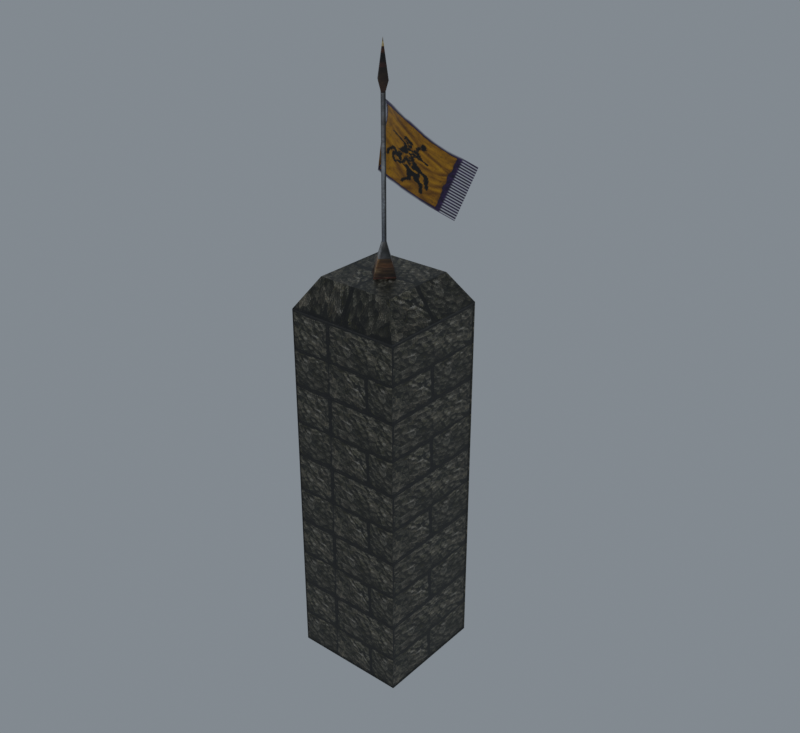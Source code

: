 # Source: import.blend  (saved by Blender 5.2.45; exported with 4.5.12 LTS)
import bpy
from mathutils import Matrix  # noqa: F401  (used for matrix-valued properties, if any)

bpy.ops.wm.read_factory_settings(use_empty=True)
scene = bpy.context.scene
scene.name = 'Beer01'

# ---- collections
col_collection = bpy.data.collections.new('Collection'); scene.collection.children.link(col_collection)

# ---- images (referenced by path relative to the original .blend; pixels are not part of the script)
import os
ASSET_DIR = os.environ.get("B2B_ASSET_DIR", "")  # directory of the original .blend (textures are referenced by path, not embedded)
HERE = os.path.dirname(os.path.abspath(__file__))  # packed textures are extracted next to this script under _unpacked/

def load_image(name, relpath, width, height, colorspace="sRGB"):
    """Load a texture the original file referenced (path relative to the .blend, or extracted next to this script)."""
    p = next((c for c in (os.path.join(HERE, relpath), os.path.join(ASSET_DIR, relpath)) if relpath and os.path.exists(c)), "")
    if p:
        img = bpy.data.images.load(p, check_existing=True)
        img.name = name
    else:  # same state as the original file: an image datablock whose file is absent (Cycles renders it pink)
        img = bpy.data.images.new(name, width, height)
        img.source = "FILE"
        img.filepath = "//" + (relpath or name)
    img.colorspace_settings.name = colorspace
    return img
img_badge_01_jpg = load_image('badge_01.jpg', '_unpacked/badge_01.be7acf89.jpg', 64, 512, 'sRGB')
img_badge_03_tga = load_image('badge_03.tga', '_unpacked/badge_03.d30cd42b.tga', 512, 512, 'sRGB')
img_tile_01_jpg = load_image('tile_01.jpg', '_unpacked/tile_01.fd2d186b.jpg', 512, 512, 'sRGB')

# ---- materials (node trees are filled in below, after node groups)
mat_badge_01_jpg = bpy.data.materials.new('badge_01.jpg')
mat_badge_01_jpg.diffuse_color = (0.5487, 0.5316, 0.921, 1.0)
mat_badge_03_tga = bpy.data.materials.new('badge_03.tga')
mat_badge_03_tga.diffuse_color = (0.9277, 0.8183, 0.8121, 1.0)
mat_tile_01_jpg = bpy.data.materials.new('tile_01.jpg')
mat_tile_01_jpg.diffuse_color = (0.4958, 0.8316, 0.9331, 1.0)

# ---- material node trees
mat_badge_01_jpg.use_nodes = True; mat_badge_01_jpg.node_tree.nodes.clear()
_N = mat_badge_01_jpg.node_tree.nodes; _L = mat_badge_01_jpg.node_tree.links
n0 = _N.new('ShaderNodeBsdfPrincipled'); n0.name = 'Principled BSDF'; n0.location = (-200, 100)
n0.inputs[10].default_value = 0.005
n1 = _N.new('ShaderNodeOutputMaterial'); n1.name = 'Material Output'; n1.location = (200, 100)
n2 = _N.new('ShaderNodeTexImage'); n2.name = 'Image Texture'; n2.location = (-600, 100)
n2.image = img_badge_01_jpg
_L.new(n0.outputs[0], n1.inputs[0])
_L.new(n2.outputs[0], n0.inputs[0])
n1.is_active_output = True
mat_badge_03_tga.use_nodes = True; mat_badge_03_tga.node_tree.nodes.clear()
_N = mat_badge_03_tga.node_tree.nodes; _L = mat_badge_03_tga.node_tree.links
n0 = _N.new('ShaderNodeBsdfPrincipled'); n0.name = 'Principled BSDF'; n0.location = (-200, 100)
n0.inputs[10].default_value = 0.005
n1 = _N.new('ShaderNodeOutputMaterial'); n1.name = 'Material Output'; n1.location = (200, 100)
n2 = _N.new('ShaderNodeTexImage'); n2.name = 'Image Texture'; n2.location = (-600, 100)
n2.image = img_badge_03_tga
_L.new(n0.outputs[0], n1.inputs[0])
_L.new(n2.outputs[0], n0.inputs[0])
_L.new(n2.outputs[1], n0.inputs[4])
n1.is_active_output = True
mat_tile_01_jpg.use_nodes = True; mat_tile_01_jpg.node_tree.nodes.clear()
_N = mat_tile_01_jpg.node_tree.nodes; _L = mat_tile_01_jpg.node_tree.links
n0 = _N.new('ShaderNodeBsdfPrincipled'); n0.name = 'Principled BSDF'; n0.location = (-200, 100)
n0.inputs[10].default_value = 0.005
n1 = _N.new('ShaderNodeOutputMaterial'); n1.name = 'Material Output'; n1.location = (200, 100)
n2 = _N.new('ShaderNodeTexImage'); n2.name = 'Image Texture'; n2.location = (-600, 100)
n2.image = img_tile_01_jpg
_L.new(n0.outputs[0], n1.inputs[0])
_L.new(n2.outputs[0], n0.inputs[0])
n1.is_active_output = True

# ---- world
world_world = bpy.data.worlds.new('World'); scene.world = world_world
world_world.use_nodes = True; world_world.node_tree.nodes.clear()
_N = world_world.node_tree.nodes; _L = world_world.node_tree.links
n0 = _N.new('ShaderNodeOutputWorld'); n0.name = 'World Output'; n0.location = (200, 100)
n1 = _N.new('ShaderNodeBackground'); n1.name = 'Background'; n1.location = (-200, 100)
n1.inputs[0].default_value = (0.32, 0.36, 0.4, 1.0)
n1.inputs[1].default_value = 0.7
_L.new(n1.outputs[0], n0.inputs[0])
n0.is_active_output = True
world_world.color = (0.05088, 0.05088, 0.05088)
world_world.sun_shadow_jitter_overblur = 0.0

# ---- meshes
me_stonewall06 = bpy.data.meshes.new('StoneWall06')
me_stonewall06.from_pydata([(0.0257, 2.902, 298.5), (-2.394, 0.3905, 298.5), (-2.394, 0.3905, 411.1), (0.0257, 2.902, 411.1), (0.0104, -2.15, 298.5), (0.0104, -2.15, 411.1), (2.43, 0.3612, 298.5), (2.43, 0.3611, 411.1), (13.24, 0.2956, 268.7), (0.06, 14.22, 268.7), (-0.0238, -13.47, 268.7), (-13.2, 0.4561, 268.7), (-5.313, 0.4082, 419.4), (0.0349, 5.958, 419.4), (0.0012, -5.207, 419.4), (5.35, 0.3434, 419.4), (0.018, 0.3758, 448.8), (-5.659, 0.5414, 352.3), (-5.658, 30.35, 387.9), (-0.2016, 3.34, 405.1), (-0.2017, 3.34, 358.7), (-3.665, 24.06, 332.6), (-3.665, 53.85, 368.1), (7.65, 44.04, 315.9), (7.65, 73.81, 351.4), (21.36, 59.42, 303.0), (21.37, 88.94, 338.7), (-50.73, -49.66, -79.37), (-50.73, 50.81, -79.37), (49.75, 50.81, -79.37), (49.75, -49.66, -79.37), (-34.43, -33.37, 271.5), (33.45, -33.37, 271.5), (33.45, 34.52, 271.5), (-34.43, 34.52, 271.5), (49.15, -49.01, -77.46), (-50.14, -49.01, -77.46), (49.75, -49.66, 245.5), (49.15, -49.01, 243.6), (-50.73, -49.66, 245.5), (-50.14, -49.01, 243.6), (49.1, 50.22, -77.46), (49.1, -49.07, -77.46), (49.75, 50.81, 245.5), (49.1, 50.22, 243.6), (49.1, -49.07, 243.6), (-50.14, 50.16, -77.46), (49.15, 50.16, -77.46), (-50.73, 50.81, 245.5), (-50.14, 50.16, 243.6), (49.15, 50.16, 243.6), (-50.08, -49.07, -77.46), (-50.08, 50.22, -77.46), (-50.08, -49.07, 243.6), (-50.08, 50.22, 243.6)], [], [(0, 1, 2), (2, 3, 0), (1, 4, 5), (5, 2, 1), (4, 6, 7), (7, 5, 4), (6, 0, 3), (3, 7, 6), (0, 6, 8), (8, 9, 0), (6, 4, 10), (10, 8, 6), (4, 1, 11), (11, 10, 4), (1, 0, 9), (9, 11, 1), (3, 2, 12), (12, 13, 3), (2, 5, 14), (14, 12, 2), (5, 7, 15), (15, 14, 5), (7, 3, 13), (13, 15, 7), (13, 12, 16), (12, 14, 16), (14, 15, 16), (15, 13, 16), (17, 18, 19), (19, 20, 17), (21, 22, 18), (18, 17, 21), (23, 24, 22), (22, 21, 23), (24, 23, 25), (26, 24, 25), (27, 28, 29), (29, 30, 27), (31, 32, 33), (33, 34, 31), (27, 30, 35), (35, 36, 27), (30, 37, 38), (38, 35, 30), (37, 39, 40), (40, 38, 37), (39, 27, 36), (36, 40, 39), (36, 35, 38), (38, 40, 36), (30, 29, 41), (41, 42, 30), (29, 43, 44), (44, 41, 29), (43, 37, 45), (45, 44, 43), (37, 30, 42), (42, 45, 37), (42, 41, 44), (44, 45, 42), (29, 28, 46), (46, 47, 29), (28, 48, 49), (49, 46, 28), (48, 43, 50), (50, 49, 48), (43, 29, 47), (47, 50, 43), (47, 46, 49), (49, 50, 47), (28, 27, 51), (51, 52, 28), (27, 39, 53), (53, 51, 27), (39, 48, 54), (54, 53, 39), (48, 28, 52), (52, 54, 48), (52, 51, 53), (53, 54, 52), (39, 37, 32), (32, 31, 39), (37, 43, 33), (33, 32, 37), (43, 48, 34), (34, 33, 43), (48, 39, 31), (31, 34, 48)])
me_stonewall06.polygons.foreach_set('use_smooth', [True] * 88)
me_stonewall06.polygons.foreach_set('material_index', [0, 0, 0, 0, 0, 0, 0, 0, 0, 0, 0, 0, 0, 0, 0, 0, 0, 0, 0, 0, 0, 0, 0, 0, 0, 0, 0, 0, 1, 1, 1, 1, 1, 1, 1, 1, 2, 2, 2, 2, 2, 2, 2, 2, 2, 2, 2, 2, 2, 2, 2, 2, 2, 2, 2, 2, 2, 2, 2, 2, 2, 2, 2, 2, 2, 2, 2, 2, 2, 2, 2, 2, 2, 2, 2, 2, 2, 2, 2, 2, 2, 2, 2, 2, 2, 2, 2, 2])
_k = set([(0, 1), (0, 3), (0, 6), (0, 9), (1, 2), (1, 4), (1, 11), (2, 3), (2, 5), (2, 12), (3, 7), (3, 13), (4, 5), (4, 6), (4, 10), (5, 7), (5, 14), (6, 7), (6, 8), (7, 15), (12, 13), (12, 14), (12, 16), (13, 15), (13, 16), (14, 15), (14, 16), (15, 16), (24, 25), (27, 28), (27, 30), (27, 36), (27, 39), (27, 51), (28, 29), (28, 46), (28, 48), (28, 52), (29, 30), (29, 41), (29, 43), (29, 47), (30, 35), (30, 37), (30, 42), (31, 32), (31, 34), (31, 39), (32, 33), (32, 37), (33, 34), (33, 43), (34, 48), (35, 36), (35, 38), (36, 40), (37, 38), (37, 39), (37, 43), (37, 45), (38, 40), (39, 40), (39, 48), (39, 53), (41, 42), (41, 44), (42, 45), (43, 44), (43, 48), (43, 50), (44, 45), (46, 47), (46, 49), (47, 50), (48, 49), (48, 54), (49, 50), (51, 52), (51, 53), (52, 54), (53, 54)])
me_stonewall06.attributes.new('sharp_edge', 'BOOLEAN', 'EDGE').data.foreach_set('value', [ (min(e.vertices), max(e.vertices)) in _k for e in me_stonewall06.edges])
_uv = me_stonewall06.uv_layers.new(name='Float2')
_uv.uv.foreach_set('vector', [0.5877, 0.2233, 0.7276, 0.2233, 0.7276, 0.7576, 0.7276, 0.7576, 0.5877, 0.7576, 0.5877, 0.2233, 0.7276, 0.2233, 0.8691, 0.2233, 0.8691, 0.7576, 0.8691, 0.7576, 0.7276, 0.7576, 0.7276, 0.2233, 0.8691, 0.2233, 0.7292, 0.2233, 0.7292, 0.7576, 0.7292, 0.7576, 0.8691, 0.7576, 0.8691, 0.2233, 0.7292, 0.2233, 0.5877, 0.2233, 0.5877, 0.7576, 0.5877, 0.7576, 0.7292, 0.7576, 0.7292, 0.2233, 0.8711, 0.6237, 0.6355, 0.6237, 0.6354, 0.9391, 0.6354, 0.9391, 0.8842, 0.9391, 0.8711, 0.6237, 0.6355, 0.6237, 0.4026, 0.6237, 0.3895, 0.9391, 0.3895, 0.9391, 0.6354, 0.9391, 0.6355, 0.6237, 0.4026, 0.6237, 0.6382, 0.6237, 0.6383, 0.9391, 0.6383, 0.9391, 0.3895, 0.9391, 0.4026, 0.6237, 0.6382, 0.6237, 0.8711, 0.6237, 0.8842, 0.9391, 0.8842, 0.9391, 0.6383, 0.9391, 0.6382, 0.6237, 0.8382, 0.8143, 0.7636, 0.8143, 0.7641, 0.8607, 0.7641, 0.8607, 0.929, 0.8607, 0.8382, 0.8143, 0.7636, 0.8143, 0.6881, 0.8143, 0.5973, 0.8607, 0.5973, 0.8607, 0.7641, 0.8607, 0.7636, 0.8143, 0.6881, 0.8143, 0.7627, 0.8143, 0.7622, 0.8607, 0.7622, 0.8607, 0.5973, 0.8607, 0.6881, 0.8143, 0.7627, 0.8143, 0.8382, 0.8143, 0.929, 0.8607, 0.929, 0.8607, 0.7622, 0.8607, 0.7627, 0.8143, 0.929, 0.8607, 0.7641, 0.8607, 0.7631, 0.9804, 0.7641, 0.8607, 0.5973, 0.8607, 0.7631, 0.9804, 0.5973, 0.8607, 0.7622, 0.8607, 0.7631, 0.9804, 0.7622, 0.8607, 0.929, 0.8607, 0.7631, 0.9804, 0.227, 0.0007, 0.227, 0.9992, 0.0005, 0.9995, 0.0005, 0.9995, 0.0005, 0.0005, 0.227, 0.0007, 0.5083, 0.0009, 0.5083, 0.9989, 0.227, 0.9992, 0.227, 0.9992, 0.227, 0.0007, 0.5083, 0.0009, 0.7651, 0.0011, 0.7651, 0.9986, 0.5083, 0.9989, 0.5083, 0.9989, 0.5083, 0.0009, 0.7651, 0.0011, 0.7651, 0.9986, 0.7651, 0.0011, 0.9995, 0.0013, 0.9968, 0.9987, 0.7651, 0.9986, 0.9995, 0.0013, -2.454, -1.991, -2.454, -1.991, -1.189, -1.991, -1.189, -1.991, -1.189, -1.991, -2.454, -1.991, 0.0071, 0.0738, 0.9996, 0.0738, 0.9996, 0.8805, 0.9996, 0.8805, 0.0071, 0.8805, 0.0071, 0.0738, -2.454, -1.991, -1.189, -1.991, -1.196, -1.962, -1.196, -1.962, -2.447, -1.962, -2.454, -1.991, -1.189, -1.991, -1.189, 3.019, -1.196, 2.99, -1.196, 2.99, -1.196, -1.962, -1.189, -1.991, -1.189, 3.019, -2.454, 3.019, -2.447, 2.99, -2.447, 2.99, -1.196, 2.99, -1.189, 3.019, -2.454, 3.019, -2.454, -1.991, -2.447, -1.962, -2.447, -1.962, -2.447, 2.99, -2.454, 3.019, -2.447, -1.962, -1.196, -1.962, -1.196, 2.99, -1.196, 2.99, -2.447, 2.99, -2.447, -1.962, 0.0005, -1.995, 0.9995, -1.995, 0.9936, -1.965, 0.9936, -1.965, 0.006376, -1.965, 0.0005, -1.995, 0.9995, -1.995, 0.9995, 3.027, 0.9936, 2.997, 0.9936, 2.997, 0.9936, -1.965, 0.9995, -1.995, 0.9995, 3.027, 0.0005, 3.027, 0.006376, 2.997, 0.006376, 2.997, 0.9936, 2.997, 0.9995, 3.027, 0.0005, 3.027, 0.0005, -1.995, 0.006376, -1.965, 0.006376, -1.965, 0.006376, 2.997, 0.0005, 3.027, 0.006376, -1.965, 0.9936, -1.965, 0.9936, 2.997, 0.9936, 2.997, 0.006376, 2.997, 0.006376, -1.965, -1.189, -1.991, -2.454, -1.991, -2.447, -1.962, -2.447, -1.962, -1.196, -1.962, -1.189, -1.991, -2.454, -1.991, -2.454, 3.019, -2.447, 2.99, -2.447, 2.99, -2.447, -1.962, -2.454, -1.991, -2.454, 3.019, -1.189, 3.019, -1.196, 2.99, -1.196, 2.99, -2.447, 2.99, -2.454, 3.019, -1.189, 3.019, -1.189, -1.991, -1.196, -1.962, -1.196, -1.962, -1.196, 2.99, -1.189, 3.019, -1.196, -1.962, -2.447, -1.962, -2.447, 2.99, -2.447, 2.99, -1.196, 2.99, -1.196, -1.962, 0.9995, -1.995, 0.0005, -1.995, 0.006376, -1.965, 0.006376, -1.965, 0.9936, -1.965, 0.9995, -1.995, 0.0005, -1.995, 0.0005, 3.027, 0.006376, 2.997, 0.006376, 2.997, 0.006376, -1.965, 0.0005, -1.995, 0.0005, 3.027, 0.9995, 3.027, 0.9936, 2.997, 0.9936, 2.997, 0.006376, 2.997, 0.0005, 3.027, 0.9995, 3.027, 0.9995, -1.995, 0.9936, -1.965, 0.9936, -1.965, 0.9936, 2.997, 0.9995, 3.027, 0.9936, -1.965, 0.006376, -1.965, 0.006376, 2.997, 0.006376, 2.997, 0.9936, 2.997, 0.9936, -1.965, 0.0005, 0.0174, 0.9995, 0.0174, 0.8375, 0.1794, 0.8375, 0.1794, 0.1625, 0.1794, 0.0005, 0.0174, 0.0005, 3.027, 0.9995, 3.027, 0.8375, 3.428, 0.8375, 3.428, 0.1625, 3.428, 0.0005, 3.027, 0.9995, 0.0187, 0.0005, 0.0187, 0.1625, 0.1807, 0.1625, 0.1807, 0.8375, 0.1807, 0.9995, 0.0187, 0.9995, 3.027, 0.0005, 3.027, 0.1625, 3.428, 0.1625, 3.428, 0.8375, 3.428, 0.9995, 3.027])
me_stonewall06.materials.append(mat_badge_01_jpg)
me_stonewall06.materials.append(mat_badge_03_tga)
me_stonewall06.materials.append(mat_tile_01_jpg)
me_stonewall06.update()
me_stonewall06.normals_split_custom_set([tuple(v) for v in zip(*[iter([-0.7201, 0.6939, 0.0, -0.7201, 0.6939, 0.0, -0.7201, 0.6939, 0.0, -0.7201, 0.6939, 0.0, -0.7201, 0.6939, 0.0, -0.7201, 0.6939, 0.0, -0.7262, -0.6874, -5.962e-09, -0.7262, -0.6874, -6.082e-09, -0.7263, -0.6874, -1.203e-10, -0.7263, -0.6874, -1.203e-10, -0.7263, -0.6874, 0.0, -0.7262, -0.6874, -5.962e-09, 0.7201, -0.6939, -6.039e-07, 0.7201, -0.6939, -6.161e-07, 0.7201, -0.6939, -6.17e-09, 0.7201, -0.6939, -6.17e-09, 0.7201, -0.6939, 6.101e-09, 0.7201, -0.6939, -6.039e-07, 0.7263, 0.6874, 1.21e-08, 0.7263, 0.6874, 0.0, 0.7263, 0.6874, 5.997e-07, 0.7263, 0.6874, 5.997e-07, 0.7263, 0.6874, 6.118e-07, 0.7263, 0.6874, 1.21e-08, 0.7026, 0.6651, 0.2529, 0.7026, 0.6651, 0.2529, 0.7026, 0.6651, 0.2529, 0.7026, 0.6651, 0.2529, 0.7026, 0.6651, 0.2529, 0.7026, 0.6651, 0.2529, 0.6965, -0.6712, 0.2536, 0.6965, -0.6712, 0.2536, 0.6965, -0.6712, 0.2536, 0.6965, -0.6712, 0.2536, 0.6965, -0.6712, 0.2536, 0.6965, -0.6712, 0.2536, -0.7026, -0.6651, 0.2529, -0.7026, -0.6651, 0.2529, -0.7026, -0.6651, 0.2529, -0.7026, -0.6651, 0.2529, -0.7026, -0.6651, 0.2529, -0.7026, -0.6651, 0.2529, -0.6965, 0.6712, 0.2536, -0.6965, 0.6712, 0.2536, -0.6965, 0.6712, 0.2536, -0.6965, 0.6712, 0.2536, -0.6965, 0.6712, 0.2536, -0.6965, 0.6712, 0.2536, -0.698, 0.6727, -0.2456, -0.698, 0.6727, -0.2456, -0.698, 0.6727, -0.2456, -0.698, 0.6727, -0.2456, -0.698, 0.6727, -0.2456, -0.698, 0.6727, -0.2456, -0.7041, -0.6665, -0.2449, -0.7041, -0.6665, -0.2449, -0.7041, -0.6665, -0.2449, -0.7041, -0.6665, -0.2449, -0.7042, -0.6665, -0.2449, -0.7041, -0.6665, -0.2449, 0.698, -0.6727, -0.2456, 0.698, -0.6727, -0.2456, 0.698, -0.6726, -0.2456, 0.698, -0.6726, -0.2456, 0.698, -0.6726, -0.2456, 0.698, -0.6727, -0.2456, 0.7042, 0.6665, -0.2449, 0.7042, 0.6665, -0.2448, 0.7041, 0.6665, -0.2449, 0.7041, 0.6665, -0.2449, 0.7041, 0.6665, -0.2449, 0.7042, 0.6665, -0.2449, -0.7139, 0.688, 0.1304, -0.7139, 0.688, 0.1304, -0.7139, 0.688, 0.1304, -0.7201, -0.6816, 0.13, -0.7201, -0.6816, 0.13, -0.7201, -0.6816, 0.13, 0.7139, -0.688, 0.1304, 0.7139, -0.688, 0.1304, 0.7139, -0.688, 0.1304, 0.7201, 0.6816, 0.13, 0.7201, 0.6816, 0.13, 0.7201, 0.6816, 0.13, 0.8436, 0.5357, -0.03708, 0.9999, 0.0102, -0.008596, 0.4584, 0.8837, -0.09438, 0.4584, 0.8837, -0.09438, -0.4563, 0.8898, 2.903e-06, 0.8436, 0.5357, -0.03708, 0.984, -0.1366, 0.1146, 0.9568, -0.2228, 0.187, 0.9999, 0.0102, -0.008596, 0.9999, 0.0102, -0.008596, 0.8436, 0.5357, -0.03708, 0.984, -0.1366, 0.1146, 0.8904, -0.3487, 0.2926, 0.8755, -0.3701, 0.3106, 0.9568, -0.2228, 0.187, 0.9568, -0.2228, 0.187, 0.984, -0.1366, 0.1146, 0.8904, -0.3487, 0.2926, 0.8755, -0.3701, 0.3106, 0.8904, -0.3487, 0.2926, 0.8259, -0.4319, 0.3625, 0.8213, -0.4398, 0.3635, 0.8213, -0.4398, 0.3635, 0.8213, -0.4398, 0.3635, 0.0, 0.0, -1.0, 0.0, 0.0, -1.0, 0.0, 0.0, -1.0, 0.0, 0.0, -1.0, 0.0, 0.0, -1.0, 0.0, 0.0, -1.0, 0.0, 0.0, 1.0, 0.0, 0.0, 1.0, 0.0, 0.0, 1.0, 0.0, 0.0, 1.0, 0.0, 0.0, 1.0, 0.0, 0.0, 1.0, 0.0, -0.9467, 0.3221, 0.0, -0.9467, 0.3221, 0.0, -0.9467, 0.3221, 0.0, -0.9467, 0.3221, 0.0, -0.9467, 0.3221, 0.0, -0.9467, 0.3221, -0.7399, -0.6727, 0.0, -0.7399, -0.6727, 0.0, -0.7399, -0.6727, 0.0, -0.7399, -0.6727, 0.0, -0.7399, -0.6727, 0.0, -0.7399, -0.6727, 0.0, 0.0, -0.9467, -0.3221, 0.0, -0.9467, -0.3221, 0.0, -0.9467, -0.3221, 0.0, -0.9467, -0.3221, 0.0, -0.9467, -0.3221, 0.0, -0.9467, -0.3221, 0.7399, -0.6727, 0.0, 0.7399, -0.6727, 0.0, 0.7399, -0.6727, 0.0, 0.7399, -0.6727, 0.0, 0.7399, -0.6727, 0.0, 0.7399, -0.6727, 0.0, 0.0, -1.0, 0.0, 0.0, -1.0, 0.0, 0.0, -1.0, 0.0, 0.0, -1.0, 0.0, 0.0, -1.0, 0.0, 0.0, -1.0, 0.0, 0.9467, 0.0, 0.3221, 0.9467, 0.0, 0.3221, 0.9467, 0.0, 0.3221, 0.9467, 0.0, 0.3221, 0.9467, 0.0, 0.3221, 0.9467, 0.0, 0.3221, 0.6727, -0.7399, 0.0, 0.6727, -0.7399, 0.0, 0.6727, -0.7399, 0.0, 0.6727, -0.7399, 0.0, 0.6727, -0.7399, 0.0, 0.6727, -0.7399, 0.0, 0.9467, 0.0, -0.3221, 0.9467, 0.0, -0.3221, 0.9467, 0.0, -0.3221, 0.9467, 0.0, -0.3221, 0.9467, 0.0, -0.3221, 0.9467, 0.0, -0.3221, 0.6727, 0.7399, 0.0, 0.6727, 0.7399, 0.0, 0.6727, 0.7399, 0.0, 0.6727, 0.7399, 0.0, 0.6727, 0.7399, 0.0, 0.6727, 0.7399, 0.0, 1.0, 0.0, 0.0, 1.0, 0.0, 0.0, 1.0, 0.0, 0.0, 1.0, 0.0, 0.0, 1.0, 0.0, 0.0, 1.0, 0.0, 0.0, 0.0, 0.9467, 0.3221, 0.0, 0.9467, 0.3221, 0.0, 0.9467, 0.3221, 0.0, 0.9467, 0.3221, 0.0, 0.9467, 0.3221, 0.0, 0.9467, 0.3221, 0.7399, 0.6727, 0.0, 0.7399, 0.6727, 0.0, 0.7399, 0.6727, 0.0, 0.7399, 0.6727, 0.0, 0.7399, 0.6727, 0.0, 0.7399, 0.6727, 0.0, 0.0, 0.9467, -0.3221, 0.0, 0.9467, -0.3221, 0.0, 0.9467, -0.3221, 0.0, 0.9467, -0.3221, 0.0, 0.9467, -0.3221, 0.0, 0.9467, -0.3221, -0.7399, 0.6727, 0.0, -0.7399, 0.6727, 0.0, -0.7399, 0.6727, 0.0, -0.7399, 0.6727, 0.0, -0.7399, 0.6727, 0.0, -0.7399, 0.6727, 0.0, 0.0, 1.0, 0.0, 0.0, 1.0, 0.0, 0.0, 1.0, 0.0, 0.0, 1.0, 0.0, 0.0, 1.0, 0.0, 0.0, 1.0, 0.0, -0.9467, 0.0, 0.3221, -0.9467, 0.0, 0.3221, -0.9467, 0.0, 0.3221, -0.9467, 0.0, 0.3221, -0.9467, 0.0, 0.3221, -0.9467, 0.0, 0.3221, -0.6727, 0.7399, 0.0, -0.6727, 0.7399, 0.0, -0.6727, 0.7399, 0.0, -0.6727, 0.7399, 0.0, -0.6727, 0.7399, 0.0, -0.6727, 0.7399, 0.0, -0.9467, 0.0, -0.3221, -0.9467, 0.0, -0.3221, -0.9467, 0.0, -0.3221, -0.9467, 0.0, -0.3221, -0.9467, 0.0, -0.3221, -0.9467, 0.0, -0.3221, -0.6727, -0.7399, 0.0, -0.6727, -0.7399, 0.0, -0.6727, -0.7399, 0.0, -0.6727, -0.7399, 0.0, -0.6727, -0.7399, 0.0, -0.6727, -0.7399, 0.0, -1.0, 0.0, 0.0, -1.0, 0.0, 0.0, -1.0, 0.0, 0.0, -1.0, 0.0, 0.0, -1.0, 0.0, 0.0, -1.0, 0.0, 0.0, -2.783e-06, -0.8797, 0.4755, 9.816e-07, -0.8797, 0.4755, 2.102e-07, -0.8797, 0.4755, 2.102e-07, -0.8797, 0.4755, -2.434e-06, -0.8797, 0.4755, -2.783e-06, -0.8797, 0.4755, 0.8797, -2.783e-06, 0.4755, 0.8797, 9.742e-07, 0.4755, 0.8797, 1.948e-07, 0.4755, 0.8797, 1.948e-07, 0.4755, 0.8797, -2.431e-06, 0.4755, 0.8797, -2.783e-06, 0.4755, 2.783e-06, 0.8797, 0.4755, -9.816e-07, 0.8797, 0.4755, -2.102e-07, 0.8797, 0.4755, -2.102e-07, 0.8797, 0.4755, 2.436e-06, 0.8797, 0.4755, 2.783e-06, 0.8797, 0.4755, -0.8797, 2.783e-06, 0.4755, -0.8797, -9.779e-07, 0.4755, -0.8797, -1.948e-07, 0.4755, -0.8797, -1.948e-07, 0.4755, -0.8797, 2.433e-06, 0.4755, -0.8797, 2.783e-06, 0.4755])] * 3)])
arm_stonewall06_skeleton = bpy.data.armatures.new('StoneWall06_skeleton')  # bones are not reproduced

# ---- objects
ob_stonewall06_skeleton = bpy.data.objects.new('StoneWall06_skeleton', arm_stonewall06_skeleton)
ob_stonewall06 = bpy.data.objects.new('StoneWall06', me_stonewall06)

# ---- transforms, parenting, visibility, modifiers, constraints
ob_stonewall06_skeleton.location = (0.0, 0.0, 0.0)
ob_stonewall06_skeleton.show_in_front = True
ob_stonewall06.parent = ob_stonewall06_skeleton
ob_stonewall06.location = (0.0, 0.0, 0.0)
_vg = ob_stonewall06.vertex_groups.new(name='bonee01')
_vg.add([0, 1, 2, 3, 4, 5, 6, 7, 8, 9, 10, 11, 12, 13, 14, 15, 16, 19, 20], 1.0, 'REPLACE')
_vg = ob_stonewall06.vertex_groups.new(name='bonee02')
_vg.add([17, 18], 1.0, 'REPLACE')
_vg = ob_stonewall06.vertex_groups.new(name='bonee03')
_vg.add([21, 22], 1.0, 'REPLACE')
_vg = ob_stonewall06.vertex_groups.new(name='bonee04')
_vg.add([23, 24], 1.0, 'REPLACE')
_vg = ob_stonewall06.vertex_groups.new(name='bonee05')
_vg.add([25, 26], 1.0, 'REPLACE')
_vg = ob_stonewall06.vertex_groups.new(name='bonee06')
_vg = ob_stonewall06.vertex_groups.new(name='Box24')
_vg = ob_stonewall06.vertex_groups.new(name='Object04')
_vg = ob_stonewall06.vertex_groups.new(name='Object05')
_vg.add([27, 28, 29, 30, 31, 32, 33, 34, 35, 36, 37, 38, 39, 40, 41, 42, 43, 44, 45, 46, 47, 48, 49, 50, 51, 52, 53, 54], 1.0, 'REPLACE')
_m = ob_stonewall06.modifiers.new('Armature', 'ARMATURE')
_m.object = ob_stonewall06_skeleton

# ---- collection membership
scene.collection.objects.link(ob_stonewall06_skeleton)
scene.collection.objects.link(ob_stonewall06)

# ---- scene / render settings (as saved in the file)
scene.frame_start = 0; scene.frame_end = 24; scene.frame_set(0)
scene.render.engine = 'CYCLES'
scene.render.resolution_x = 480
scene.render.resolution_y = 440
scene.render.film_transparent = True
scene.render.bake_bias = 0.0
scene.render.bake_samples = 0
scene.render.compositor_device = 'GPU'
scene.cycles.samples = 8
scene.eevee.use_volume_custom_range = False
scene.eevee.fast_gi_thickness_near = 0.1
scene.eevee.fast_gi_thickness_far = 0.0
scene.eevee.ray_tracing_options.screen_trace_thickness = 0.1
scene.view_settings.view_transform = 'Standard'
bpy.context.view_layer.update()

# ---- added for rendering (the .blend has no active camera): camera
cam_auto = bpy.data.cameras.new('AutoCamera')
cam_auto.lens = 50.0
cam_auto.sensor_width = 36.0
cam_auto.clip_end = 9014.85
ob_auto_camera = bpy.data.objects.new('AutoCamera', cam_auto)
scene.collection.objects.link(ob_auto_camera)
ob_auto_camera.location = (513.178, -596.762, 595.627)
ob_auto_camera.rotation_euler = (1.09748, -7.21219e-08, 0.694738)
scene.camera = ob_auto_camera
bpy.context.view_layer.update()
